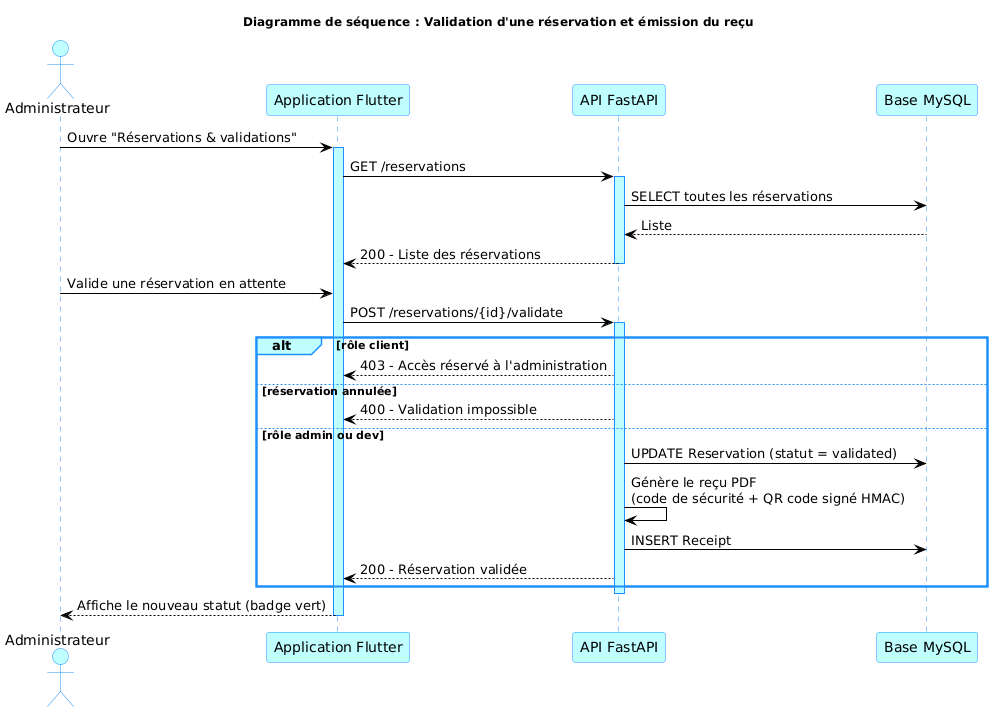

The diagram above was rendered by PlantUML. Its source (embedded in the PNG):
@startuml
!include style.iuml
title Diagramme de séquence : Validation d'une réservation et émission du reçu
actor Administrateur
participant "Application Flutter" as App
participant "API FastAPI" as API
participant "Base MySQL" as DB

Administrateur -> App : Ouvre "Réservations & validations"
activate App
App -> API : GET /reservations
activate API
API -> DB : SELECT toutes les réservations
DB --> API : Liste
API --> App : 200 - Liste des réservations
deactivate API
Administrateur -> App : Valide une réservation en attente
App -> API : POST /reservations/{id}/validate
activate API
alt rôle client
  API --> App : 403 - Accès réservé à l'administration
else réservation annulée
  API --> App : 400 - Validation impossible
else rôle admin ou dev
  API -> DB : UPDATE Reservation (statut = validated)
  API -> API : Génère le reçu PDF\n(code de sécurité + QR code signé HMAC)
  API -> DB : INSERT Receipt
  API --> App : 200 - Réservation validée
end
deactivate API
App --> Administrateur : Affiche le nouveau statut (badge vert)
deactivate App
@enduml